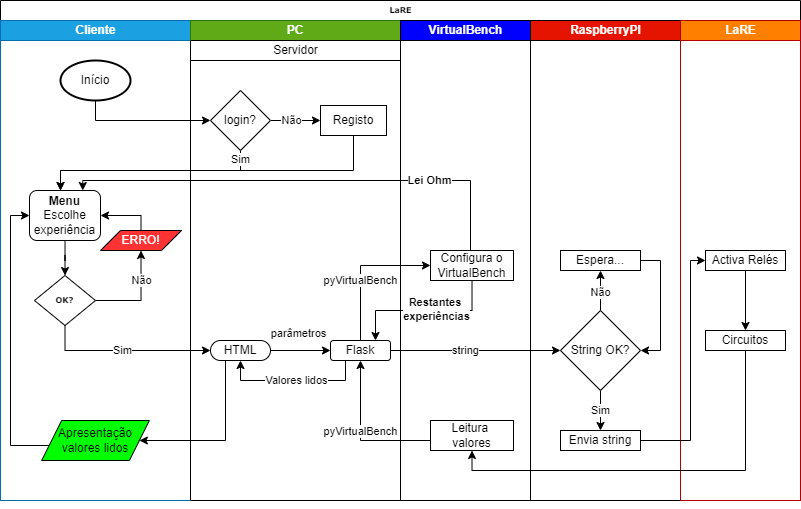

The diagram above was exported from draw.io. Its source (the exported page's mxGraphModel, read from the mxfile embedded in the PNG):
<mxGraphModel dx="797" dy="355" grid="1" gridSize="10" guides="1" tooltips="1" connect="1" arrows="1" fold="1" page="1" pageScale="1" pageWidth="827" pageHeight="1169" background="none" math="0" shadow="0">
  <root>
    <mxCell id="0" />
    <mxCell id="1" parent="0" />
    <mxCell id="77e6c97f196da883-1" value="LaRE" style="swimlane;html=1;childLayout=stackLayout;startSize=20;rounded=0;shadow=0;labelBackgroundColor=none;strokeWidth=1;fontFamily=Verdana;fontSize=8;align=center;glass=0;" parent="1" vertex="1">
      <mxGeometry y="80" width="800" height="500" as="geometry">
        <mxRectangle x="70" y="40" width="60" height="20" as="alternateBounds" />
      </mxGeometry>
    </mxCell>
    <mxCell id="77e6c97f196da883-2" value="Cliente" style="swimlane;html=1;startSize=20;fillColor=#1ba1e2;fontColor=#ffffff;strokeColor=#006EAF;" parent="77e6c97f196da883-1" vertex="1">
      <mxGeometry y="20" width="190" height="480" as="geometry" />
    </mxCell>
    <mxCell id="v88Gp07WcJdLffA2qub5-75" style="edgeStyle=orthogonalEdgeStyle;rounded=0;orthogonalLoop=1;jettySize=auto;html=1;entryX=0.5;entryY=1;entryDx=0;entryDy=0;exitX=1;exitY=0.5;exitDx=0;exitDy=0;" edge="1" parent="77e6c97f196da883-2" source="77e6c97f196da883-13" target="v88Gp07WcJdLffA2qub5-77">
      <mxGeometry relative="1" as="geometry">
        <mxPoint x="79" y="265.0000000000001" as="sourcePoint" />
        <mxPoint x="138.5" y="239.9999999999999" as="targetPoint" />
        <Array as="points">
          <mxPoint x="141" y="280" />
        </Array>
      </mxGeometry>
    </mxCell>
    <mxCell id="v88Gp07WcJdLffA2qub5-76" value="Não" style="edgeLabel;html=1;align=center;verticalAlign=middle;resizable=0;points=[];" vertex="1" connectable="0" parent="v88Gp07WcJdLffA2qub5-75">
      <mxGeometry x="0.0766" relative="1" as="geometry">
        <mxPoint y="-14" as="offset" />
      </mxGeometry>
    </mxCell>
    <mxCell id="77e6c97f196da883-13" value="&lt;div&gt;&lt;b style=&quot;background-color: rgb(255, 255, 255);&quot;&gt;OK?&lt;/b&gt;&lt;/div&gt;" style="rhombus;whiteSpace=wrap;html=1;rounded=0;shadow=0;labelBackgroundColor=none;strokeWidth=1;fontFamily=Verdana;fontSize=8;align=center;" parent="77e6c97f196da883-2" vertex="1">
      <mxGeometry x="34" y="255" width="61" height="50" as="geometry" />
    </mxCell>
    <mxCell id="v88Gp07WcJdLffA2qub5-71" value="" style="edgeStyle=orthogonalEdgeStyle;rounded=0;orthogonalLoop=1;jettySize=auto;html=1;" edge="1" parent="77e6c97f196da883-2" source="v88Gp07WcJdLffA2qub5-70" target="77e6c97f196da883-13">
      <mxGeometry relative="1" as="geometry" />
    </mxCell>
    <mxCell id="v88Gp07WcJdLffA2qub5-70" value="&lt;b&gt;Menu&lt;br&gt;&lt;/b&gt;Escolhe experiência" style="rounded=1;whiteSpace=wrap;html=1;" vertex="1" parent="77e6c97f196da883-2">
      <mxGeometry x="29" y="170" width="71" height="50" as="geometry" />
    </mxCell>
    <mxCell id="v88Gp07WcJdLffA2qub5-78" style="edgeStyle=orthogonalEdgeStyle;rounded=0;orthogonalLoop=1;jettySize=auto;html=1;exitX=0.5;exitY=0;exitDx=0;exitDy=0;entryX=1;entryY=0.5;entryDx=0;entryDy=0;" edge="1" parent="77e6c97f196da883-2" source="v88Gp07WcJdLffA2qub5-77" target="v88Gp07WcJdLffA2qub5-70">
      <mxGeometry relative="1" as="geometry">
        <Array as="points">
          <mxPoint x="141" y="195" />
        </Array>
      </mxGeometry>
    </mxCell>
    <mxCell id="v88Gp07WcJdLffA2qub5-77" value="&lt;font color=&quot;#ffffff&quot;&gt;ERRO!&lt;/font&gt;" style="shape=parallelogram;perimeter=parallelogramPerimeter;whiteSpace=wrap;html=1;fixedSize=1;fillColor=#FF3333;" vertex="1" parent="77e6c97f196da883-2">
      <mxGeometry x="100" y="210" width="81" height="20" as="geometry" />
    </mxCell>
    <mxCell id="v88Gp07WcJdLffA2qub5-87" style="edgeStyle=orthogonalEdgeStyle;rounded=0;orthogonalLoop=1;jettySize=auto;html=1;entryX=0;entryY=0.5;entryDx=0;entryDy=0;exitX=0;exitY=0.5;exitDx=0;exitDy=0;" edge="1" parent="77e6c97f196da883-2" source="v88Gp07WcJdLffA2qub5-82" target="v88Gp07WcJdLffA2qub5-70">
      <mxGeometry relative="1" as="geometry">
        <Array as="points">
          <mxPoint x="51" y="425" />
          <mxPoint x="10" y="425" />
          <mxPoint x="10" y="195" />
        </Array>
      </mxGeometry>
    </mxCell>
    <mxCell id="v88Gp07WcJdLffA2qub5-82" value="Apresentação valores lidos" style="shape=parallelogram;perimeter=parallelogramPerimeter;whiteSpace=wrap;html=1;fixedSize=1;fillColor=#00FF00;" vertex="1" parent="77e6c97f196da883-2">
      <mxGeometry x="41.13" y="400" width="107.75" height="40" as="geometry" />
    </mxCell>
    <mxCell id="v88Gp07WcJdLffA2qub5-94" value="Início" style="strokeWidth=2;html=1;shape=mxgraph.flowchart.start_1;whiteSpace=wrap;" vertex="1" parent="77e6c97f196da883-2">
      <mxGeometry x="60.01" y="40" width="70" height="40" as="geometry" />
    </mxCell>
    <mxCell id="77e6c97f196da883-40" style="edgeStyle=orthogonalEdgeStyle;rounded=1;html=1;labelBackgroundColor=none;startArrow=none;startFill=0;startSize=5;endArrow=classicThin;endFill=1;endSize=5;jettySize=auto;orthogonalLoop=1;strokeWidth=1;fontFamily=Verdana;fontSize=8" parent="77e6c97f196da883-1" edge="1">
      <mxGeometry relative="1" as="geometry">
        <mxPoint x="660" y="20" as="sourcePoint" />
        <mxPoint x="660" y="20" as="targetPoint" />
      </mxGeometry>
    </mxCell>
    <mxCell id="8H8KK3qULcMsiAke63Tr-33" style="edgeStyle=orthogonalEdgeStyle;rounded=0;orthogonalLoop=1;jettySize=auto;html=1;exitX=0.5;exitY=1;exitDx=0;exitDy=0;" parent="77e6c97f196da883-1" source="8H8KK3qULcMsiAke63Tr-32" target="8H8KK3qULcMsiAke63Tr-32" edge="1">
      <mxGeometry relative="1" as="geometry" />
    </mxCell>
    <mxCell id="8H8KK3qULcMsiAke63Tr-32" value="PC" style="swimlane;whiteSpace=wrap;html=1;startSize=20;fillColor=#60a917;fontColor=#ffffff;strokeColor=#2D7600;" parent="77e6c97f196da883-1" vertex="1">
      <mxGeometry x="190" y="20" width="210" height="480" as="geometry" />
    </mxCell>
    <mxCell id="v88Gp07WcJdLffA2qub5-2" value="&lt;span style=&quot;font-weight: normal;&quot;&gt;Servidor&lt;/span&gt;" style="swimlane;html=1;startSize=20;" vertex="1" parent="8H8KK3qULcMsiAke63Tr-32">
      <mxGeometry y="20" width="210" height="460" as="geometry" />
    </mxCell>
    <mxCell id="v88Gp07WcJdLffA2qub5-7" value="" style="edgeStyle=orthogonalEdgeStyle;rounded=0;orthogonalLoop=1;jettySize=auto;html=1;" edge="1" parent="v88Gp07WcJdLffA2qub5-2" source="v88Gp07WcJdLffA2qub5-1" target="v88Gp07WcJdLffA2qub5-6">
      <mxGeometry relative="1" as="geometry" />
    </mxCell>
    <mxCell id="v88Gp07WcJdLffA2qub5-11" value="Não" style="edgeLabel;html=1;align=center;verticalAlign=middle;resizable=0;points=[];" vertex="1" connectable="0" parent="v88Gp07WcJdLffA2qub5-7">
      <mxGeometry x="-0.1776" relative="1" as="geometry">
        <mxPoint as="offset" />
      </mxGeometry>
    </mxCell>
    <mxCell id="v88Gp07WcJdLffA2qub5-1" value="login?" style="rhombus;whiteSpace=wrap;html=1;" vertex="1" parent="v88Gp07WcJdLffA2qub5-2">
      <mxGeometry x="20" y="50" width="60" height="60" as="geometry" />
    </mxCell>
    <mxCell id="v88Gp07WcJdLffA2qub5-6" value="Registo" style="whiteSpace=wrap;html=1;" vertex="1" parent="v88Gp07WcJdLffA2qub5-2">
      <mxGeometry x="130" y="65" width="66" height="30" as="geometry" />
    </mxCell>
    <mxCell id="v88Gp07WcJdLffA2qub5-19" value="" style="edgeStyle=orthogonalEdgeStyle;rounded=0;orthogonalLoop=1;jettySize=auto;html=1;" edge="1" parent="v88Gp07WcJdLffA2qub5-2" source="v88Gp07WcJdLffA2qub5-15" target="v88Gp07WcJdLffA2qub5-18">
      <mxGeometry relative="1" as="geometry" />
    </mxCell>
    <mxCell id="v88Gp07WcJdLffA2qub5-20" value="parâmetros" style="edgeLabel;html=1;align=center;verticalAlign=middle;resizable=0;points=[];" vertex="1" connectable="0" parent="v88Gp07WcJdLffA2qub5-19">
      <mxGeometry x="-0.0884" y="-2" relative="1" as="geometry">
        <mxPoint x="1" y="-19" as="offset" />
      </mxGeometry>
    </mxCell>
    <mxCell id="v88Gp07WcJdLffA2qub5-15" value="HTML" style="rounded=1;whiteSpace=wrap;html=1;arcSize=50;" vertex="1" parent="v88Gp07WcJdLffA2qub5-2">
      <mxGeometry x="20" y="300" width="60" height="20" as="geometry" />
    </mxCell>
    <mxCell id="v88Gp07WcJdLffA2qub5-18" value="Flask" style="rounded=1;whiteSpace=wrap;html=1;" vertex="1" parent="v88Gp07WcJdLffA2qub5-2">
      <mxGeometry x="140" y="300" width="60" height="20" as="geometry" />
    </mxCell>
    <mxCell id="v88Gp07WcJdLffA2qub5-83" value="" style="endArrow=classic;html=1;rounded=0;exitX=0.25;exitY=1;exitDx=0;exitDy=0;entryX=0.5;entryY=1;entryDx=0;entryDy=0;" edge="1" parent="v88Gp07WcJdLffA2qub5-2" source="v88Gp07WcJdLffA2qub5-18" target="v88Gp07WcJdLffA2qub5-15">
      <mxGeometry width="50" height="50" relative="1" as="geometry">
        <mxPoint x="300" y="260" as="sourcePoint" />
        <mxPoint x="50" y="330" as="targetPoint" />
        <Array as="points">
          <mxPoint x="155" y="340" />
          <mxPoint x="50" y="340" />
        </Array>
      </mxGeometry>
    </mxCell>
    <mxCell id="v88Gp07WcJdLffA2qub5-84" value="Valores lidos" style="edgeLabel;html=1;align=center;verticalAlign=middle;resizable=0;points=[];" vertex="1" connectable="0" parent="v88Gp07WcJdLffA2qub5-83">
      <mxGeometry x="0.5517" relative="1" as="geometry">
        <mxPoint x="43" as="offset" />
      </mxGeometry>
    </mxCell>
    <mxCell id="v88Gp07WcJdLffA2qub5-22" style="edgeStyle=orthogonalEdgeStyle;rounded=0;orthogonalLoop=1;jettySize=auto;html=1;entryX=0;entryY=0.5;entryDx=0;entryDy=0;" edge="1" parent="77e6c97f196da883-1" source="v88Gp07WcJdLffA2qub5-18" target="v88Gp07WcJdLffA2qub5-21">
      <mxGeometry relative="1" as="geometry" />
    </mxCell>
    <mxCell id="v88Gp07WcJdLffA2qub5-23" value="string" style="edgeLabel;html=1;align=center;verticalAlign=middle;resizable=0;points=[];" vertex="1" connectable="0" parent="v88Gp07WcJdLffA2qub5-22">
      <mxGeometry x="0.2211" y="2" relative="1" as="geometry">
        <mxPoint x="-29" y="2" as="offset" />
      </mxGeometry>
    </mxCell>
    <mxCell id="v88Gp07WcJdLffA2qub5-53" style="edgeStyle=orthogonalEdgeStyle;rounded=0;orthogonalLoop=1;jettySize=auto;html=1;entryX=0;entryY=0.5;entryDx=0;entryDy=0;exitX=0.5;exitY=1;exitDx=0;exitDy=0;" edge="1" parent="77e6c97f196da883-1" source="77e6c97f196da883-13" target="v88Gp07WcJdLffA2qub5-15">
      <mxGeometry relative="1" as="geometry">
        <mxPoint x="190.0000000000001" y="415.0204081632652" as="sourcePoint" />
        <Array as="points">
          <mxPoint x="65" y="350" />
        </Array>
      </mxGeometry>
    </mxCell>
    <mxCell id="v88Gp07WcJdLffA2qub5-54" value="Sim" style="edgeLabel;html=1;align=center;verticalAlign=middle;resizable=0;points=[];" vertex="1" connectable="0" parent="v88Gp07WcJdLffA2qub5-53">
      <mxGeometry x="-0.3118" relative="1" as="geometry">
        <mxPoint x="24" as="offset" />
      </mxGeometry>
    </mxCell>
    <mxCell id="77e6c97f196da883-5" value="&lt;font style=&quot;&quot; color=&quot;#ffffff&quot;&gt;VirtualBench&lt;/font&gt;" style="swimlane;html=1;startSize=20;fillColor=#0000FF;" parent="77e6c97f196da883-1" vertex="1">
      <mxGeometry x="400" y="20" width="130" height="480" as="geometry" />
    </mxCell>
    <mxCell id="v88Gp07WcJdLffA2qub5-56" value="&lt;div&gt;&lt;span style=&quot;background-color: initial;&quot;&gt;Leitura&amp;nbsp;&lt;/span&gt;&lt;br&gt;&lt;/div&gt;&lt;div&gt;&lt;span style=&quot;background-color: initial;&quot;&gt;valores&lt;/span&gt;&lt;/div&gt;" style="whiteSpace=wrap;html=1;" vertex="1" parent="77e6c97f196da883-5">
      <mxGeometry x="30" y="400" width="83" height="30" as="geometry" />
    </mxCell>
    <mxCell id="v88Gp07WcJdLffA2qub5-59" value="&lt;div&gt;Configura o VirtualBench&lt;/div&gt;" style="whiteSpace=wrap;html=1;" vertex="1" parent="77e6c97f196da883-5">
      <mxGeometry x="30" y="230" width="83" height="30" as="geometry" />
    </mxCell>
    <mxCell id="77e6c97f196da883-3" value="RaspberryPI" style="swimlane;html=1;startSize=20;fillColor=#e51400;fontColor=#ffffff;strokeColor=#000000;" parent="77e6c97f196da883-1" vertex="1">
      <mxGeometry x="530" y="20" width="150" height="480" as="geometry" />
    </mxCell>
    <mxCell id="v88Gp07WcJdLffA2qub5-25" value="" style="edgeStyle=orthogonalEdgeStyle;rounded=0;orthogonalLoop=1;jettySize=auto;html=1;" edge="1" parent="77e6c97f196da883-3" source="v88Gp07WcJdLffA2qub5-21" target="v88Gp07WcJdLffA2qub5-24">
      <mxGeometry relative="1" as="geometry" />
    </mxCell>
    <mxCell id="v88Gp07WcJdLffA2qub5-26" value="Não" style="edgeLabel;html=1;align=center;verticalAlign=middle;resizable=0;points=[];" vertex="1" connectable="0" parent="v88Gp07WcJdLffA2qub5-25">
      <mxGeometry x="-0.081" relative="1" as="geometry">
        <mxPoint as="offset" />
      </mxGeometry>
    </mxCell>
    <mxCell id="v88Gp07WcJdLffA2qub5-21" value="String OK?" style="rhombus;whiteSpace=wrap;html=1;" vertex="1" parent="77e6c97f196da883-3">
      <mxGeometry x="30" y="290" width="80" height="80" as="geometry" />
    </mxCell>
    <mxCell id="v88Gp07WcJdLffA2qub5-27" style="edgeStyle=orthogonalEdgeStyle;rounded=0;orthogonalLoop=1;jettySize=auto;html=1;entryX=1;entryY=0.5;entryDx=0;entryDy=0;exitX=1;exitY=0.5;exitDx=0;exitDy=0;" edge="1" parent="77e6c97f196da883-3" source="v88Gp07WcJdLffA2qub5-24" target="v88Gp07WcJdLffA2qub5-21">
      <mxGeometry relative="1" as="geometry" />
    </mxCell>
    <mxCell id="v88Gp07WcJdLffA2qub5-24" value="Espera..." style="whiteSpace=wrap;html=1;" vertex="1" parent="77e6c97f196da883-3">
      <mxGeometry x="30" y="230" width="80" height="20" as="geometry" />
    </mxCell>
    <mxCell id="v88Gp07WcJdLffA2qub5-63" value="Envia string" style="whiteSpace=wrap;html=1;" vertex="1" parent="77e6c97f196da883-3">
      <mxGeometry x="30" y="410" width="80" height="20" as="geometry" />
    </mxCell>
    <mxCell id="v88Gp07WcJdLffA2qub5-36" style="edgeStyle=orthogonalEdgeStyle;rounded=0;orthogonalLoop=1;jettySize=auto;html=1;entryX=0.5;entryY=0;entryDx=0;entryDy=0;exitX=0.5;exitY=1;exitDx=0;exitDy=0;" edge="1" parent="77e6c97f196da883-3" source="v88Gp07WcJdLffA2qub5-21" target="v88Gp07WcJdLffA2qub5-63">
      <mxGeometry relative="1" as="geometry" />
    </mxCell>
    <mxCell id="v88Gp07WcJdLffA2qub5-37" value="Sim" style="edgeLabel;html=1;align=center;verticalAlign=middle;resizable=0;points=[];" vertex="1" connectable="0" parent="v88Gp07WcJdLffA2qub5-36">
      <mxGeometry x="-0.5246" y="-5" relative="1" as="geometry">
        <mxPoint x="5" y="10" as="offset" />
      </mxGeometry>
    </mxCell>
    <mxCell id="v88Gp07WcJdLffA2qub5-28" value="LaRE" style="swimlane;html=1;startSize=20;fillColor=#FF8000;fontColor=#ffffff;strokeColor=#B20000;" vertex="1" parent="77e6c97f196da883-1">
      <mxGeometry x="680" y="20" width="120" height="480" as="geometry" />
    </mxCell>
    <mxCell id="v88Gp07WcJdLffA2qub5-35" value="" style="edgeStyle=orthogonalEdgeStyle;rounded=0;orthogonalLoop=1;jettySize=auto;html=1;" edge="1" parent="v88Gp07WcJdLffA2qub5-28" source="v88Gp07WcJdLffA2qub5-33" target="v88Gp07WcJdLffA2qub5-34">
      <mxGeometry relative="1" as="geometry" />
    </mxCell>
    <mxCell id="v88Gp07WcJdLffA2qub5-33" value="Activa Relés" style="whiteSpace=wrap;html=1;" vertex="1" parent="v88Gp07WcJdLffA2qub5-28">
      <mxGeometry x="25" y="230" width="80" height="20" as="geometry" />
    </mxCell>
    <mxCell id="v88Gp07WcJdLffA2qub5-34" value="Circuitos" style="whiteSpace=wrap;html=1;" vertex="1" parent="v88Gp07WcJdLffA2qub5-28">
      <mxGeometry x="25" y="310" width="80" height="20" as="geometry" />
    </mxCell>
    <mxCell id="v88Gp07WcJdLffA2qub5-64" style="edgeStyle=orthogonalEdgeStyle;rounded=0;orthogonalLoop=1;jettySize=auto;html=1;entryX=0;entryY=0.5;entryDx=0;entryDy=0;" edge="1" parent="77e6c97f196da883-1" source="v88Gp07WcJdLffA2qub5-63" target="v88Gp07WcJdLffA2qub5-33">
      <mxGeometry relative="1" as="geometry">
        <Array as="points">
          <mxPoint x="690" y="440" />
          <mxPoint x="690" y="260" />
        </Array>
      </mxGeometry>
    </mxCell>
    <mxCell id="v88Gp07WcJdLffA2qub5-65" style="edgeStyle=orthogonalEdgeStyle;rounded=0;orthogonalLoop=1;jettySize=auto;html=1;entryX=0;entryY=0.5;entryDx=0;entryDy=0;exitX=0.5;exitY=0;exitDx=0;exitDy=0;" edge="1" parent="77e6c97f196da883-1" source="v88Gp07WcJdLffA2qub5-18" target="v88Gp07WcJdLffA2qub5-59">
      <mxGeometry relative="1" as="geometry">
        <Array as="points">
          <mxPoint x="360" y="265" />
        </Array>
      </mxGeometry>
    </mxCell>
    <mxCell id="v88Gp07WcJdLffA2qub5-91" value="pyVirtualBench" style="edgeLabel;html=1;align=center;verticalAlign=middle;resizable=0;points=[];" vertex="1" connectable="0" parent="v88Gp07WcJdLffA2qub5-65">
      <mxGeometry x="-0.2835" y="-3" relative="1" as="geometry">
        <mxPoint x="-3" y="-8" as="offset" />
      </mxGeometry>
    </mxCell>
    <mxCell id="v88Gp07WcJdLffA2qub5-67" style="edgeStyle=orthogonalEdgeStyle;rounded=0;orthogonalLoop=1;jettySize=auto;html=1;entryX=0.5;entryY=1;entryDx=0;entryDy=0;" edge="1" parent="77e6c97f196da883-1" source="v88Gp07WcJdLffA2qub5-56" target="v88Gp07WcJdLffA2qub5-18">
      <mxGeometry relative="1" as="geometry">
        <Array as="points">
          <mxPoint x="360" y="440" />
        </Array>
      </mxGeometry>
    </mxCell>
    <mxCell id="v88Gp07WcJdLffA2qub5-68" value="pyVirtualBench" style="edgeLabel;html=1;align=center;verticalAlign=middle;resizable=0;points=[];" vertex="1" connectable="0" parent="v88Gp07WcJdLffA2qub5-67">
      <mxGeometry x="0.0359" y="3" relative="1" as="geometry">
        <mxPoint x="3" y="-2" as="offset" />
      </mxGeometry>
    </mxCell>
    <mxCell id="v88Gp07WcJdLffA2qub5-72" style="edgeStyle=orthogonalEdgeStyle;rounded=0;orthogonalLoop=1;jettySize=auto;html=1;exitX=0.5;exitY=1;exitDx=0;exitDy=0;" edge="1" parent="77e6c97f196da883-1" source="v88Gp07WcJdLffA2qub5-1">
      <mxGeometry relative="1" as="geometry">
        <mxPoint x="60" y="190" as="targetPoint" />
        <Array as="points">
          <mxPoint x="240" y="170" />
          <mxPoint x="60" y="170" />
        </Array>
      </mxGeometry>
    </mxCell>
    <mxCell id="v88Gp07WcJdLffA2qub5-74" value="Sim" style="edgeLabel;html=1;align=center;verticalAlign=middle;resizable=0;points=[];" vertex="1" connectable="0" parent="v88Gp07WcJdLffA2qub5-72">
      <mxGeometry x="-0.8613" y="2" relative="1" as="geometry">
        <mxPoint x="-2" y="-6" as="offset" />
      </mxGeometry>
    </mxCell>
    <mxCell id="v88Gp07WcJdLffA2qub5-73" style="edgeStyle=orthogonalEdgeStyle;rounded=0;orthogonalLoop=1;jettySize=auto;html=1;" edge="1" parent="77e6c97f196da883-1" source="v88Gp07WcJdLffA2qub5-6">
      <mxGeometry relative="1" as="geometry">
        <mxPoint x="60" y="190" as="targetPoint" />
        <Array as="points">
          <mxPoint x="353" y="170" />
          <mxPoint x="60" y="170" />
        </Array>
      </mxGeometry>
    </mxCell>
    <mxCell id="v88Gp07WcJdLffA2qub5-89" style="edgeStyle=orthogonalEdgeStyle;rounded=0;orthogonalLoop=1;jettySize=auto;html=1;exitX=0.25;exitY=1;exitDx=0;exitDy=0;entryX=1;entryY=0.5;entryDx=0;entryDy=0;" edge="1" parent="77e6c97f196da883-1" source="v88Gp07WcJdLffA2qub5-15" target="v88Gp07WcJdLffA2qub5-82">
      <mxGeometry relative="1" as="geometry">
        <Array as="points">
          <mxPoint x="225" y="440" />
        </Array>
      </mxGeometry>
    </mxCell>
    <mxCell id="v88Gp07WcJdLffA2qub5-90" style="edgeStyle=orthogonalEdgeStyle;rounded=0;orthogonalLoop=1;jettySize=auto;html=1;entryX=0.5;entryY=1;entryDx=0;entryDy=0;" edge="1" parent="77e6c97f196da883-1" source="v88Gp07WcJdLffA2qub5-34" target="v88Gp07WcJdLffA2qub5-56">
      <mxGeometry relative="1" as="geometry">
        <Array as="points">
          <mxPoint x="745" y="470" />
          <mxPoint x="472" y="470" />
        </Array>
      </mxGeometry>
    </mxCell>
    <mxCell id="v88Gp07WcJdLffA2qub5-93" style="edgeStyle=orthogonalEdgeStyle;rounded=0;orthogonalLoop=1;jettySize=auto;html=1;entryX=0.75;entryY=0;entryDx=0;entryDy=0;" edge="1" parent="77e6c97f196da883-1" source="v88Gp07WcJdLffA2qub5-59" target="v88Gp07WcJdLffA2qub5-70">
      <mxGeometry relative="1" as="geometry">
        <Array as="points">
          <mxPoint x="470" y="180" />
          <mxPoint x="82" y="180" />
        </Array>
      </mxGeometry>
    </mxCell>
    <mxCell id="v88Gp07WcJdLffA2qub5-99" value="&lt;b&gt;Lei Ohm&lt;/b&gt;" style="edgeLabel;html=1;align=center;verticalAlign=middle;resizable=0;points=[];" vertex="1" connectable="0" parent="v88Gp07WcJdLffA2qub5-93">
      <mxGeometry x="-0.5243" relative="1" as="geometry">
        <mxPoint as="offset" />
      </mxGeometry>
    </mxCell>
    <mxCell id="v88Gp07WcJdLffA2qub5-95" style="edgeStyle=orthogonalEdgeStyle;rounded=0;orthogonalLoop=1;jettySize=auto;html=1;entryX=0;entryY=0.5;entryDx=0;entryDy=0;" edge="1" parent="77e6c97f196da883-1" source="v88Gp07WcJdLffA2qub5-94" target="v88Gp07WcJdLffA2qub5-1">
      <mxGeometry relative="1" as="geometry">
        <Array as="points">
          <mxPoint x="95" y="120" />
        </Array>
      </mxGeometry>
    </mxCell>
    <mxCell id="v88Gp07WcJdLffA2qub5-100" style="edgeStyle=orthogonalEdgeStyle;rounded=0;orthogonalLoop=1;jettySize=auto;html=1;entryX=0.75;entryY=0;entryDx=0;entryDy=0;" edge="1" parent="77e6c97f196da883-1" source="v88Gp07WcJdLffA2qub5-59" target="v88Gp07WcJdLffA2qub5-18">
      <mxGeometry relative="1" as="geometry">
        <Array as="points">
          <mxPoint x="472" y="310" />
          <mxPoint x="375" y="310" />
        </Array>
      </mxGeometry>
    </mxCell>
    <mxCell id="v88Gp07WcJdLffA2qub5-101" value="&lt;b&gt;Restantes&amp;nbsp;&lt;/b&gt;&lt;div&gt;&lt;b&gt;experiências&lt;/b&gt;&lt;/div&gt;" style="edgeLabel;html=1;align=center;verticalAlign=middle;resizable=0;points=[];" vertex="1" connectable="0" parent="v88Gp07WcJdLffA2qub5-100">
      <mxGeometry x="-0.0441" y="-2" relative="1" as="geometry">
        <mxPoint x="9" y="1" as="offset" />
      </mxGeometry>
    </mxCell>
  </root>
</mxGraphModel>